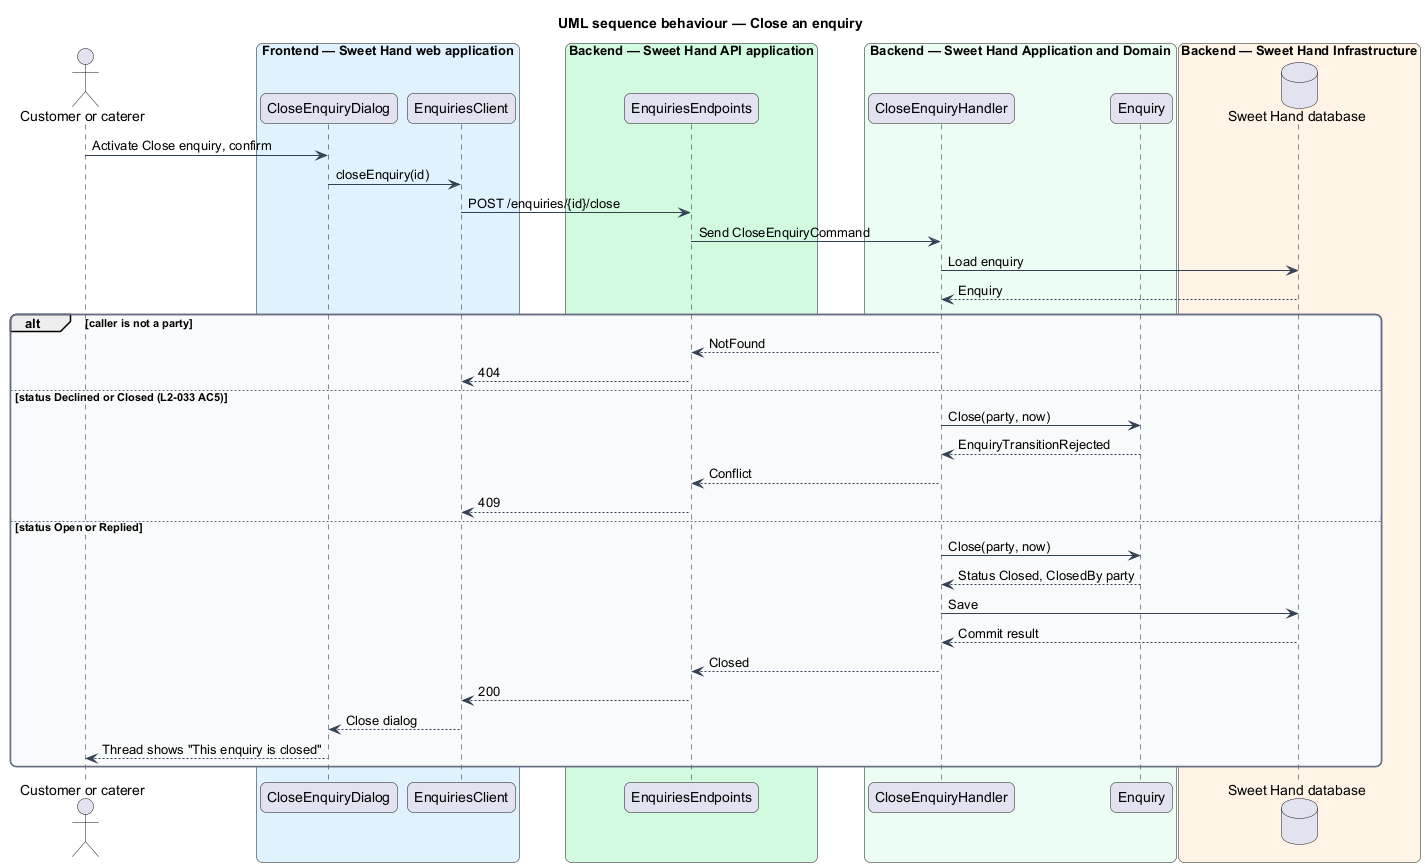

The diagram above was rendered by PlantUML. Its source (embedded in the PNG):
@startuml
title UML sequence behaviour — Close an enquiry
skinparam backgroundColor #FFFFFF
skinparam shadowing false
skinparam roundcorner 12
skinparam defaultFontName Arial
skinparam ArrowColor #344054
skinparam rectangle {
  BorderColor #344054
  FontColor #101828
}
skinparam package {
  BorderColor #667085
  FontColor #101828
  BackgroundColor #F9FAFB
}
actor "Customer or caterer" as actor
box "Frontend — Sweet Hand web application" #E0F2FE
  participant "CloseEnquiryDialog" as dialog
  participant "EnquiriesClient" as client
end box
box "Backend — Sweet Hand API application" #D1FADF
  participant "EnquiriesEndpoints" as ep
end box
box "Backend — Sweet Hand Application and Domain" #ECFDF3
  participant "CloseEnquiryHandler" as handler
  participant "Enquiry" as entity
end box
box "Backend — Sweet Hand Infrastructure" #FFF4E5
  database "Sweet Hand database" as db
end box
actor -> dialog : Activate Close enquiry, confirm
dialog -> client : closeEnquiry(id)
client -> ep : POST /enquiries/{id}/close
ep -> handler : Send CloseEnquiryCommand
handler -> db : Load enquiry
db --> handler : Enquiry
alt caller is not a party
  handler --> ep : NotFound
  ep --> client : 404
else status Declined or Closed (L2-033 AC5)
  handler -> entity : Close(party, now)
  entity --> handler : EnquiryTransitionRejected
  handler --> ep : Conflict
  ep --> client : 409
else status Open or Replied
  handler -> entity : Close(party, now)
  entity --> handler : Status Closed, ClosedBy party
  handler -> db : Save
  db --> handler : Commit result
  handler --> ep : Closed
  ep --> client : 200
  client --> dialog : Close dialog
  dialog --> actor : Thread shows "This enquiry is closed"
end
@enduml